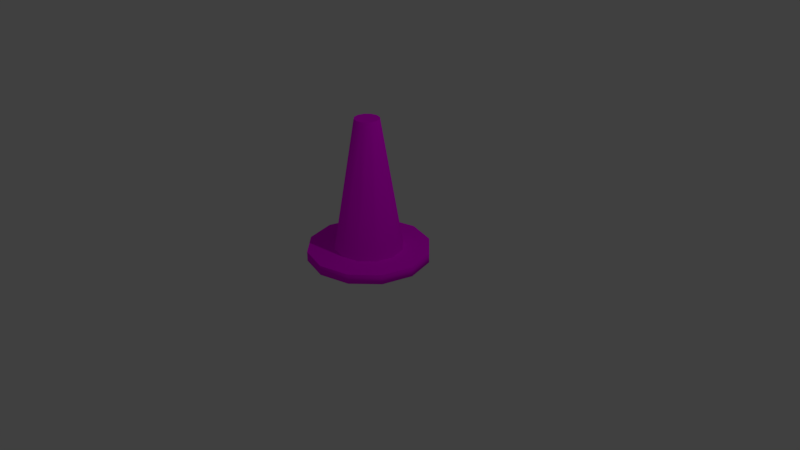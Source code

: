 # Source: traffic_cone.blend  (saved by Blender 2.79.0; exported with 4.5.12 LTS)
import bpy
from mathutils import Matrix  # noqa: F401  (used for matrix-valued properties, if any)

bpy.ops.wm.read_factory_settings(use_empty=True)
scene = bpy.context.scene
scene.name = 'Scene'

# ---- collections
col_collection_1 = bpy.data.collections.new('Collection 1'); scene.collection.children.link(col_collection_1)

# ---- images (referenced by path relative to the original .blend; pixels are not part of the script)
import os
ASSET_DIR = os.environ.get("B2B_ASSET_DIR", "")  # directory of the original .blend (textures are referenced by path, not embedded)
HERE = os.path.dirname(os.path.abspath(__file__))  # packed textures are extracted next to this script under _unpacked/

def load_image(name, relpath, width, height, colorspace="sRGB"):
    """Load a texture the original file referenced (path relative to the .blend, or extracted next to this script)."""
    p = next((c for c in (os.path.join(HERE, relpath), os.path.join(ASSET_DIR, relpath)) if relpath and os.path.exists(c)), "")
    if p:
        img = bpy.data.images.load(p, check_existing=True)
        img.name = name
    else:  # same state as the original file: an image datablock whose file is absent (Cycles renders it pink)
        img = bpy.data.images.new(name, width, height)
        img.source = "FILE"
        img.filepath = "//" + (relpath or name)
    img.colorspace_settings.name = colorspace
    return img
img_cone_texture = load_image('cone_texture', 'cone_texture.png', 1024, 1024, 'sRGB')

# ---- materials (node trees are filled in below, after node groups)
mat_material = bpy.data.materials.new('Material')
mat_material.alpha_threshold = 0.0
mat_material.roughness = 0.5
mat_material.line_color = (0.0, 0.0, 0.0, 1.0)

# ---- material node trees
mat_material.use_nodes = True; mat_material.node_tree.nodes.clear()
_N = mat_material.node_tree.nodes; _L = mat_material.node_tree.links
n0 = _N.new('ShaderNodeOutputMaterial'); n0.name = 'Material Output'; n0.location = (280, 58)
n1 = _N.new('ShaderNodeBsdfPrincipled'); n1.name = 'Principled BSDF'; n1.location = (63, 68)
n1.width = 150
n1.subsurface_method = 'BURLEY'
n1.inputs[2].default_value = 1.0
n1.inputs[3].default_value = 1.45
n1.inputs[9].default_value = (1.0, 1.0, 1.0)
n1.inputs[13].default_value = 0.0
n2 = _N.new('ShaderNodeTexImage'); n2.name = 'Image Texture'; n2.location = (-195, 71)
n2.width = 140
n2.image = img_cone_texture
_L.new(n1.outputs[0], n0.inputs[0])
_L.new(n2.outputs[0], n1.inputs[0])
n0.is_active_output = True

# ---- world
world_world = bpy.data.worlds.new('World'); scene.world = world_world
world_world.color = (0.05088, 0.05088, 0.05088)
world_world.use_sun_shadow = False
world_world.sun_shadow_jitter_overblur = 0.0
world_world.cycles.sampling_method = 'MANUAL'

# ---- cameras
cam_camera = bpy.data.cameras.new('Camera')
cam_camera.clip_end = 100.0
cam_camera.lens = 35.0
cam_camera.sensor_width = 32.0
cam_camera.sensor_height = 18.0
cam_camera.ortho_scale = 7.314
cam_camera.dof.focus_distance = 0.0

# ---- lights
light_lamp = bpy.data.lights.new('Lamp', 'POINT')
light_lamp.transmission_factor = 0.0
light_lamp.cutoff_distance = 30.0
light_lamp.energy = 100.0
light_lamp.shadow_buffer_clip_start = 1.001
light_lamp.shadow_soft_size = 0.1
light_lamp.shadow_maximum_resolution = 0.006
light_lamp.use_absolute_resolution = True

# ---- meshes
me_plane = bpy.data.meshes.new('Plane')
me_plane.from_pydata([(-4.772e-10, -0.7974, -0.4348), (-4.772e-10, -0.448, -0.3087), (-4.772e-10, 9.786e-10, -0.4348), (-4.772e-10, -0.7974, -0.3087), (0.3987, -0.6906, -0.4348), (0.224, -0.388, -0.3087), (0.3987, -0.6906, -0.3087), (0.6906, -0.3987, -0.4348), (0.388, -0.224, -0.3087), (0.6906, -0.3987, -0.3087), (0.7974, 3.583e-08, -0.4348), (0.448, 2.056e-08, -0.3087), (0.7974, 3.583e-08, -0.3087), (0.6906, 0.3987, -0.4348), (0.388, 0.224, -0.3087), (0.6906, 0.3987, -0.3087), (0.3987, 0.6906, -0.4348), (0.224, 0.388, -0.3087), (0.3987, 0.6906, -0.3087), (-7.019e-08, 0.7974, -0.4348), (-3.964e-08, 0.448, -0.3087), (-7.019e-08, 0.7974, -0.3087), (-0.3987, 0.6906, -0.4348), (-0.224, 0.388, -0.3087), (-0.3987, 0.6906, -0.3087), (-0.6906, 0.3987, -0.4348), (-0.388, 0.224, -0.3087), (-0.6906, 0.3987, -0.3087), (-0.7974, -8.53e-09, -0.4348), (-0.448, -4.364e-09, -0.3087), (-0.7974, -8.53e-09, -0.3087), (-0.6906, -0.3987, -0.4348), (-0.388, -0.224, -0.3087), (-0.6906, -0.3987, -0.3087), (-0.3987, -0.6906, -0.4348), (-0.224, -0.388, -0.3087), (-0.3987, -0.6906, -0.3087), (-1.211e-09, -0.1613, 1.403), (0.08064, -0.1397, 1.403), (0.1397, -0.08064, 1.403), (0.1613, 1.096e-08, 1.403), (0.1397, 0.08064, 1.403), (0.08064, 0.1397, 1.403), (-1.531e-08, 0.1613, 1.403), (-0.08064, 0.1397, 1.403), (-0.1397, 0.08064, 1.403), (-0.1613, 1.99e-09, 1.403), (-0.1397, -0.08064, 1.403), (-0.08064, -0.1397, 1.403), (-1.211e-09, 3.913e-09, 1.403)], [], [(2, 4, 0), (2, 7, 4), (2, 10, 7), (2, 13, 10), (2, 16, 13), (2, 19, 16), (2, 22, 19), (2, 25, 22), (2, 28, 25), (2, 31, 28), (2, 34, 31), (2, 0, 34), (6, 5, 1, 3), (9, 8, 5, 6), (12, 11, 8, 9), (15, 14, 11, 12), (18, 17, 14, 15), (21, 20, 17, 18), (24, 23, 20, 21), (27, 26, 23, 24), (30, 29, 26, 27), (33, 32, 29, 30), (36, 35, 32, 33), (3, 1, 35, 36), (4, 6, 3, 0), (7, 9, 6, 4), (10, 12, 9, 7), (13, 15, 12, 10), (16, 18, 15, 13), (19, 21, 18, 16), (22, 24, 21, 19), (25, 27, 24, 22), (28, 30, 27, 25), (31, 33, 30, 28), (34, 36, 33, 31), (0, 3, 36, 34), (17, 20, 43, 42), (35, 1, 37, 48), (1, 5, 38, 37), (20, 23, 44, 43), (5, 8, 39, 38), (23, 26, 45, 44), (8, 11, 40, 39), (26, 29, 46, 45), (11, 14, 41, 40), (29, 32, 47, 46), (14, 17, 42, 41), (32, 35, 48, 47), (43, 44, 49), (42, 43, 49), (41, 42, 49), (40, 41, 49), (39, 40, 49), (38, 39, 49), (37, 38, 49), (48, 37, 49), (47, 48, 49), (46, 47, 49), (45, 46, 49), (44, 45, 49)])
me_plane.polygons.foreach_set('use_smooth', [0, 0, 0, 0, 0, 0, 0, 0, 0, 0, 0, 0, 0, 0, 0, 0, 0, 0, 0, 0, 0, 0, 0, 0, 1, 1, 1, 1, 1, 1, 1, 1, 1, 1, 1, 1, 1, 1, 1, 1, 1, 1, 1, 1, 1, 1, 1, 1, 0, 0, 0, 0, 0, 0, 0, 0, 0, 0, 0, 0])
_uv = me_plane.uv_layers.new(name='UVMap')
_uv.uv.foreach_set('vector', [0.5241, 0.2774, 0.5647, 0.4287, 0.4836, 0.4287, 0.5241, 0.2774, 0.6349, 0.3882, 0.5647, 0.4287, 0.5241, 0.2774, 0.6754, 0.318, 0.6349, 0.3882, 0.5241, 0.2774, 0.6754, 0.2369, 0.6754, 0.318, 0.5241, 0.2774, 0.6349, 0.1667, 0.6754, 0.2369, 0.5241, 0.2774, 0.5647, 0.1262, 0.6349, 0.1667, 0.5241, 0.2774, 0.4836, 0.1262, 0.5647, 0.1262, 0.5241, 0.2774, 0.4134, 0.1667, 0.4836, 0.1262, 0.5241, 0.2774, 0.3729, 0.2369, 0.4134, 0.1667, 0.5241, 0.2774, 0.3729, 0.318, 0.3729, 0.2369, 0.5241, 0.2774, 0.4134, 0.3882, 0.3729, 0.318, 0.5241, 0.2774, 0.4836, 0.4287, 0.4134, 0.3882, 0.2855, 0.1815, 0.2369, 0.23, 0.1975, 0.2072, 0.2152, 0.1409, 0.326, 0.2517, 0.2597, 0.2694, 0.2369, 0.23, 0.2855, 0.1815, 0.326, 0.3327, 0.2597, 0.315, 0.2597, 0.2694, 0.326, 0.2517, 0.2855, 0.403, 0.2369, 0.3544, 0.2597, 0.315, 0.326, 0.3327, 0.2152, 0.4435, 0.1975, 0.3772, 0.2369, 0.3544, 0.2855, 0.403, 0.1342, 0.4435, 0.1519, 0.3772, 0.1975, 0.3772, 0.2152, 0.4435, 0.06397, 0.403, 0.1125, 0.3544, 0.1519, 0.3772, 0.1342, 0.4435, 0.02343, 0.3327, 0.08972, 0.315, 0.1125, 0.3544, 0.06397, 0.403, 0.02343, 0.2517, 0.08972, 0.2694, 0.08972, 0.315, 0.02343, 0.3327, 0.06397, 0.1815, 0.1125, 0.23, 0.08972, 0.2694, 0.02343, 0.2517, 0.1342, 0.1409, 0.1519, 0.2072, 0.1125, 0.23, 0.06397, 0.1815, 0.2152, 0.1409, 0.1975, 0.2072, 0.1519, 0.2072, 0.1342, 0.1409, 0.5811, 0.01788, 0.5811, 0.04263, 0.5, 0.04263, 0.5, 0.01788, 0.6621, 0.01788, 0.6621, 0.04263, 0.5811, 0.04263, 0.5811, 0.01788, 0.7432, 0.01788, 0.7432, 0.04263, 0.6621, 0.04263, 0.6621, 0.01788, 0.8243, 0.01788, 0.8243, 0.04263, 0.7432, 0.04263, 0.7432, 0.01788, 0.9053, 0.01788, 0.9053, 0.04263, 0.8243, 0.04263, 0.8243, 0.01788, 0.9864, 0.01788, 0.9864, 0.04263, 0.9053, 0.04263, 0.9053, 0.01788, 0.09466, 0.01788, 0.09466, 0.04263, 0.01359, 0.04263, 0.01359, 0.01788, 0.1757, 0.01788, 0.1757, 0.04263, 0.09466, 0.04263, 0.09466, 0.01788, 0.2568, 0.01788, 0.2568, 0.04263, 0.1757, 0.04263, 0.1757, 0.01788, 0.3379, 0.01788, 0.3379, 0.04263, 0.2568, 0.04263, 0.2568, 0.01788, 0.4189, 0.01788, 0.4189, 0.04263, 0.3379, 0.04263, 0.3379, 0.01788, 0.5, 0.01788, 0.5, 0.04263, 0.4189, 0.04263, 0.4189, 0.01788, 0.717, 0.5403, 0.7625, 0.5403, 0.7624, 0.8766, 0.7169, 0.8765, 0.4437, 0.5402, 0.4892, 0.5403, 0.4891, 0.8765, 0.4436, 0.8764, 0.4892, 0.5403, 0.5348, 0.5403, 0.5347, 0.8765, 0.4891, 0.8765, 0.216, 0.5402, 0.2615, 0.5402, 0.2614, 0.8764, 0.2159, 0.8764, 0.5348, 0.5403, 0.5803, 0.5403, 0.5802, 0.8765, 0.5347, 0.8765, 0.2615, 0.5402, 0.3071, 0.5402, 0.3069, 0.8764, 0.2614, 0.8764, 0.5803, 0.5403, 0.6259, 0.5403, 0.6258, 0.8765, 0.5802, 0.8765, 0.3071, 0.5402, 0.3526, 0.5402, 0.3525, 0.8764, 0.3069, 0.8764, 0.6259, 0.5403, 0.6714, 0.5403, 0.6713, 0.8765, 0.6258, 0.8765, 0.3526, 0.5402, 0.3982, 0.5402, 0.398, 0.8764, 0.3525, 0.8764, 0.6714, 0.5403, 0.717, 0.5403, 0.7169, 0.8765, 0.6713, 0.8765, 0.3982, 0.5402, 0.4437, 0.5402, 0.4436, 0.8764, 0.398, 0.8764, 0.8428, 0.3214, 0.7973, 0.3214, 0.8201, 0.2364, 0.8823, 0.2986, 0.8428, 0.3214, 0.8201, 0.2364, 0.9051, 0.2592, 0.8823, 0.2986, 0.8201, 0.2364, 0.9051, 0.2136, 0.9051, 0.2592, 0.8201, 0.2364, 0.8823, 0.1742, 0.9051, 0.2136, 0.8201, 0.2364, 0.8428, 0.1514, 0.8823, 0.1742, 0.8201, 0.2364, 0.7973, 0.1514, 0.8428, 0.1514, 0.8201, 0.2364, 0.7579, 0.1742, 0.7973, 0.1514, 0.8201, 0.2364, 0.7351, 0.2136, 0.7579, 0.1742, 0.8201, 0.2364, 0.7351, 0.2592, 0.7351, 0.2136, 0.8201, 0.2364, 0.7579, 0.2986, 0.7351, 0.2592, 0.8201, 0.2364, 0.7973, 0.3214, 0.7579, 0.2986, 0.8201, 0.2364])
me_plane.materials.append(mat_material)
me_plane.use_remesh_preserve_volume = False
me_plane.use_remesh_preserve_attributes = False
me_plane.use_mirror_vertex_groups = False
me_plane.update()

# ---- objects
ob_plane = bpy.data.objects.new('Plane', me_plane)
ob_lamp = bpy.data.objects.new('Lamp', light_lamp)
ob_camera = bpy.data.objects.new('Camera', cam_camera)

# ---- transforms, parenting, visibility, modifiers, constraints
ob_plane.location = (4.772e-10, -9.786e-10, 0.4348)
ob_plane.lineart.crease_threshold = 0.0
ob_lamp.location = (4.076, 1.005, 5.904)
ob_lamp.rotation_euler = (0.6503, 0.05522, 1.866)
ob_lamp.lock_rotations_4d = False
ob_lamp.empty_display_type = 'ARROWS'
ob_lamp.color = (0.0, 0.0, 0.0, 0.0)
ob_lamp.lineart.crease_threshold = 0.0
ob_camera.location = (7.481, -6.508, 5.344)
ob_camera.rotation_euler = (1.109, 0.0, 0.8149)
ob_camera.lock_rotations_4d = False
ob_camera.empty_display_type = 'ARROWS'
ob_camera.color = (0.0, 0.0, 0.0, 0.0)
ob_camera.display_type = 'WIRE'
ob_camera.lineart.crease_threshold = 0.0

# ---- collection membership
col_collection_1.objects.link(ob_plane)
col_collection_1.objects.link(ob_lamp)
col_collection_1.objects.link(ob_camera)

# ---- scene / render settings (as saved in the file)
scene.camera = ob_camera
scene.frame_start = 1; scene.frame_end = 250; scene.frame_set(1)
scene.render.engine = 'CYCLES'
scene.render.resolution_percentage = 50
scene.render.dither_intensity = 0.0
scene.cycles.use_denoising = False
scene.cycles.samples = 128
scene.cycles.sampling_pattern = 'TABULATED_SOBOL'
scene.cycles.use_adaptive_sampling = False
scene.cycles.use_light_tree = False
scene.cycles.blur_glossy = 0.0
scene.cycles.sample_clamp_indirect = 0.0
scene.cycles.bake_type = 'ENVIRONMENT'
scene.view_settings.view_transform = 'Standard'
bpy.context.view_layer.update()
